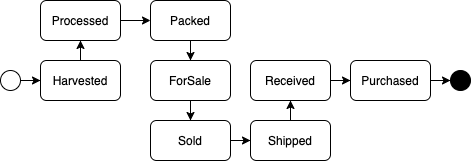

The diagram above was exported from draw.io. Its source (the exported page's mxGraphModel, read from the mxfile embedded in the PNG):
<mxGraphModel dx="1426" dy="1940" grid="1" gridSize="10" guides="1" tooltips="1" connect="1" arrows="1" fold="1" page="1" pageScale="1" pageWidth="827" pageHeight="1169" math="0" shadow="0">
  <root>
    <mxCell id="i86LfyV2xObWF78TIzU_-0" />
    <mxCell id="i86LfyV2xObWF78TIzU_-1" parent="i86LfyV2xObWF78TIzU_-0" />
    <mxCell id="DPQ6_uqNB5KyNm_R_ZUF-0" value="" style="edgeStyle=orthogonalEdgeStyle;rounded=0;orthogonalLoop=1;jettySize=auto;html=1;" edge="1" source="DPQ6_uqNB5KyNm_R_ZUF-1" target="DPQ6_uqNB5KyNm_R_ZUF-3" parent="i86LfyV2xObWF78TIzU_-1">
      <mxGeometry relative="1" as="geometry" />
    </mxCell>
    <mxCell id="DPQ6_uqNB5KyNm_R_ZUF-1" value="" style="shape=mxgraph.bpmn.shape;html=1;verticalLabelPosition=bottom;labelBackgroundColor=#ffffff;verticalAlign=top;align=center;perimeter=ellipsePerimeter;outlineConnect=0;outline=standard;symbol=general;" vertex="1" parent="i86LfyV2xObWF78TIzU_-1">
      <mxGeometry x="40" y="110" width="20" height="20" as="geometry" />
    </mxCell>
    <mxCell id="DPQ6_uqNB5KyNm_R_ZUF-2" value="" style="edgeStyle=orthogonalEdgeStyle;rounded=0;orthogonalLoop=1;jettySize=auto;html=1;" edge="1" source="DPQ6_uqNB5KyNm_R_ZUF-3" target="DPQ6_uqNB5KyNm_R_ZUF-5" parent="i86LfyV2xObWF78TIzU_-1">
      <mxGeometry relative="1" as="geometry" />
    </mxCell>
    <mxCell id="DPQ6_uqNB5KyNm_R_ZUF-3" value="Harvested" style="rounded=1;whiteSpace=wrap;html=1;" vertex="1" parent="i86LfyV2xObWF78TIzU_-1">
      <mxGeometry x="80" y="100" width="80" height="40" as="geometry" />
    </mxCell>
    <mxCell id="DPQ6_uqNB5KyNm_R_ZUF-4" value="" style="edgeStyle=orthogonalEdgeStyle;rounded=0;orthogonalLoop=1;jettySize=auto;html=1;" edge="1" source="DPQ6_uqNB5KyNm_R_ZUF-5" target="DPQ6_uqNB5KyNm_R_ZUF-7" parent="i86LfyV2xObWF78TIzU_-1">
      <mxGeometry relative="1" as="geometry" />
    </mxCell>
    <mxCell id="DPQ6_uqNB5KyNm_R_ZUF-5" value="Processed" style="rounded=1;whiteSpace=wrap;html=1;" vertex="1" parent="i86LfyV2xObWF78TIzU_-1">
      <mxGeometry x="80" y="40" width="80" height="40" as="geometry" />
    </mxCell>
    <mxCell id="DPQ6_uqNB5KyNm_R_ZUF-6" value="" style="edgeStyle=orthogonalEdgeStyle;rounded=0;orthogonalLoop=1;jettySize=auto;html=1;" edge="1" source="DPQ6_uqNB5KyNm_R_ZUF-7" target="DPQ6_uqNB5KyNm_R_ZUF-9" parent="i86LfyV2xObWF78TIzU_-1">
      <mxGeometry relative="1" as="geometry" />
    </mxCell>
    <mxCell id="DPQ6_uqNB5KyNm_R_ZUF-7" value="Packed" style="rounded=1;whiteSpace=wrap;html=1;" vertex="1" parent="i86LfyV2xObWF78TIzU_-1">
      <mxGeometry x="190" y="40" width="80" height="40" as="geometry" />
    </mxCell>
    <mxCell id="DPQ6_uqNB5KyNm_R_ZUF-8" value="" style="edgeStyle=orthogonalEdgeStyle;rounded=0;orthogonalLoop=1;jettySize=auto;html=1;" edge="1" source="DPQ6_uqNB5KyNm_R_ZUF-9" target="DPQ6_uqNB5KyNm_R_ZUF-11" parent="i86LfyV2xObWF78TIzU_-1">
      <mxGeometry relative="1" as="geometry" />
    </mxCell>
    <mxCell id="DPQ6_uqNB5KyNm_R_ZUF-9" value="ForSale" style="rounded=1;whiteSpace=wrap;html=1;" vertex="1" parent="i86LfyV2xObWF78TIzU_-1">
      <mxGeometry x="190" y="100" width="80" height="40" as="geometry" />
    </mxCell>
    <mxCell id="DPQ6_uqNB5KyNm_R_ZUF-10" value="" style="edgeStyle=orthogonalEdgeStyle;rounded=0;orthogonalLoop=1;jettySize=auto;html=1;" edge="1" source="DPQ6_uqNB5KyNm_R_ZUF-11" target="DPQ6_uqNB5KyNm_R_ZUF-16" parent="i86LfyV2xObWF78TIzU_-1">
      <mxGeometry relative="1" as="geometry" />
    </mxCell>
    <mxCell id="DPQ6_uqNB5KyNm_R_ZUF-11" value="Sold" style="rounded=1;whiteSpace=wrap;html=1;" vertex="1" parent="i86LfyV2xObWF78TIzU_-1">
      <mxGeometry x="190" y="160" width="80" height="40" as="geometry" />
    </mxCell>
    <mxCell id="DPQ6_uqNB5KyNm_R_ZUF-12" value="" style="edgeStyle=orthogonalEdgeStyle;rounded=0;orthogonalLoop=1;jettySize=auto;html=1;" edge="1" source="DPQ6_uqNB5KyNm_R_ZUF-16" target="DPQ6_uqNB5KyNm_R_ZUF-14" parent="i86LfyV2xObWF78TIzU_-1">
      <mxGeometry relative="1" as="geometry" />
    </mxCell>
    <mxCell id="DPQ6_uqNB5KyNm_R_ZUF-13" value="" style="edgeStyle=orthogonalEdgeStyle;rounded=0;orthogonalLoop=1;jettySize=auto;html=1;" edge="1" source="DPQ6_uqNB5KyNm_R_ZUF-14" target="DPQ6_uqNB5KyNm_R_ZUF-15" parent="i86LfyV2xObWF78TIzU_-1">
      <mxGeometry relative="1" as="geometry" />
    </mxCell>
    <mxCell id="DPQ6_uqNB5KyNm_R_ZUF-14" value="Received" style="rounded=1;whiteSpace=wrap;html=1;" vertex="1" parent="i86LfyV2xObWF78TIzU_-1">
      <mxGeometry x="290" y="100" width="80" height="40" as="geometry" />
    </mxCell>
    <mxCell id="DPQ6_uqNB5KyNm_R_ZUF-15" value="Purchased" style="rounded=1;whiteSpace=wrap;html=1;" vertex="1" parent="i86LfyV2xObWF78TIzU_-1">
      <mxGeometry x="390" y="100" width="80" height="40" as="geometry" />
    </mxCell>
    <mxCell id="DPQ6_uqNB5KyNm_R_ZUF-16" value="Shipped" style="rounded=1;whiteSpace=wrap;html=1;" vertex="1" parent="i86LfyV2xObWF78TIzU_-1">
      <mxGeometry x="290" y="160" width="80" height="40" as="geometry" />
    </mxCell>
    <mxCell id="DPQ6_uqNB5KyNm_R_ZUF-17" value="" style="shape=mxgraph.bpmn.shape;html=1;verticalLabelPosition=bottom;labelBackgroundColor=#ffffff;verticalAlign=top;align=center;perimeter=ellipsePerimeter;outlineConnect=0;outline=standard;symbol=general;fillColor=#000000;" vertex="1" parent="i86LfyV2xObWF78TIzU_-1">
      <mxGeometry x="490" y="110" width="20" height="20" as="geometry" />
    </mxCell>
    <mxCell id="DPQ6_uqNB5KyNm_R_ZUF-18" value="" style="edgeStyle=orthogonalEdgeStyle;rounded=0;orthogonalLoop=1;jettySize=auto;html=1;" edge="1" source="DPQ6_uqNB5KyNm_R_ZUF-15" target="DPQ6_uqNB5KyNm_R_ZUF-17" parent="i86LfyV2xObWF78TIzU_-1">
      <mxGeometry relative="1" as="geometry">
        <mxPoint x="470" y="120" as="sourcePoint" />
        <mxPoint x="820" y="120" as="targetPoint" />
      </mxGeometry>
    </mxCell>
  </root>
</mxGraphModel>